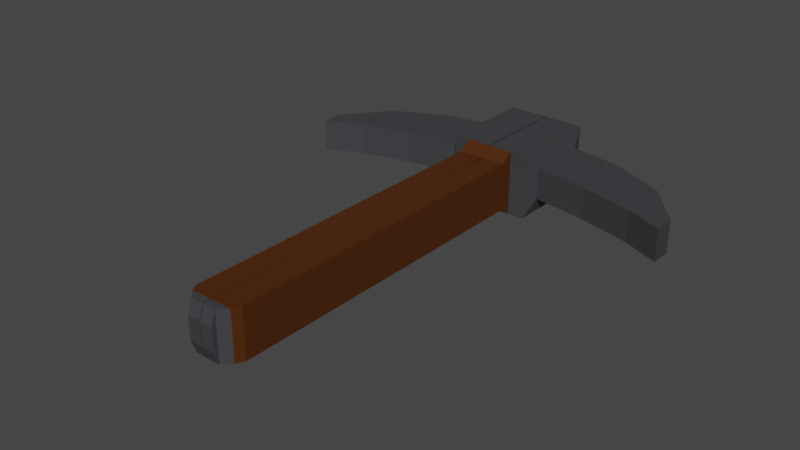 # Source: pickaxe.blend  (saved by Blender 3.5.10; exported with 4.5.12 LTS)
import bpy
from mathutils import Matrix  # noqa: F401  (used for matrix-valued properties, if any)

bpy.ops.wm.read_factory_settings(use_empty=True)
scene = bpy.context.scene
scene.name = 'Scene'

# ---- collections
col_collection = bpy.data.collections.new('Collection'); scene.collection.children.link(col_collection)

# ---- materials (node trees are filled in below, after node groups)
mat_handle = bpy.data.materials.new('Handle')
mat_handle.use_transparent_shadow = False
mat_pick = bpy.data.materials.new('Pick')
mat_pick.use_transparent_shadow = False

# ---- material node trees
mat_handle.use_nodes = True; mat_handle.node_tree.nodes.clear()
_N = mat_handle.node_tree.nodes; _L = mat_handle.node_tree.links
n0 = _N.new('ShaderNodeBsdfPrincipled'); n0.name = 'Principled BSDF'; n0.location = (10, 300)
n0.distribution = 'GGX'
n0.subsurface_method = 'RANDOM_WALK_SKIN'
n0.inputs[0].default_value = (0.07658, 0.01902, 0.0, 1.0)
n0.inputs[3].default_value = 1.45
n0.inputs[27].default_value = (0.0, 0.0, 0.0, 1.0)
n0.inputs[28].default_value = 1.0
n1 = _N.new('ShaderNodeOutputMaterial'); n1.name = 'Material Output'; n1.location = (300, 300)
_L.new(n0.outputs[0], n1.inputs[0])
n1.is_active_output = True
mat_pick.use_nodes = True; mat_pick.node_tree.nodes.clear()
_N = mat_pick.node_tree.nodes; _L = mat_pick.node_tree.links
n0 = _N.new('ShaderNodeBsdfPrincipled'); n0.name = 'Principled BSDF'; n0.location = (10, 300)
n0.distribution = 'GGX'
n0.subsurface_method = 'RANDOM_WALK_SKIN'
n0.inputs[0].default_value = (0.04875, 0.049, 0.05496, 1.0)
n0.inputs[3].default_value = 1.45
n0.inputs[27].default_value = (0.0, 0.0, 0.0, 1.0)
n0.inputs[28].default_value = 1.0
n1 = _N.new('ShaderNodeOutputMaterial'); n1.name = 'Material Output'; n1.location = (300, 300)
_L.new(n0.outputs[0], n1.inputs[0])
n1.is_active_output = True

# ---- world
world_world = bpy.data.worlds.new('World'); scene.world = world_world
world_world.use_nodes = True; world_world.node_tree.nodes.clear()
_N = world_world.node_tree.nodes; _L = world_world.node_tree.links
n0 = _N.new('ShaderNodeOutputWorld'); n0.name = 'World Output'; n0.location = (300, 300)
n1 = _N.new('ShaderNodeBackground'); n1.name = 'Background'; n1.location = (10, 300)
n1.inputs[0].default_value = (0.05088, 0.05088, 0.05088, 1.0)
_L.new(n1.outputs[0], n0.inputs[0])
n0.is_active_output = True
world_world.color = (0.05088, 0.05088, 0.05088)
world_world.use_sun_shadow = False
world_world.sun_shadow_jitter_overblur = 0.0

# ---- meshes
me_cube_001 = bpy.data.meshes.new('Cube.001')
me_cube_001.from_pydata([(0.001899, -1.337, -0.1485), (0.001899, -1.337, 0.1485), (-0.001899, 0.7714, -0.2002), (-0.001899, 0.7714, 0.2002), (0.1523, -1.337, -0.1485), (0.1523, -1.337, 0.1485), (0.1485, 0.7714, -0.2002), (0.1485, 0.7714, 0.2002), (0.001899, -1.436, -0.1485), (0.001899, -1.436, 0.1485), (0.08014, -1.436, -0.1485), (0.08014, -1.436, 0.1485), (0.001899, -1.387, 0.1485), (0.1276, -1.387, 0.1485), (0.1276, -1.387, -0.1485), (0.001899, -1.387, -0.1485), (-0.001899, 1.364, -0.2002), (-0.001899, 1.364, 0.2002), (0.1485, 1.364, -0.2002), (0.1485, 1.364, 0.2002), (0.2472, 0.7714, -0.2002), (0.2472, 0.7714, 0.2002), (0.2472, 1.364, -0.2002), (0.2472, 1.364, 0.2002), (0.2776, 0.8722, -0.09794), (0.2776, 0.8722, 0.09794), (0.2776, 1.263, -0.09794), (0.2776, 1.263, 0.09794), (0.6195, 0.8115, -0.09794), (0.6195, 0.8115, 0.09794), (0.6195, 1.202, -0.09794), (0.6195, 1.202, 0.09794), (0.9537, 0.7241, -0.09794), (0.9537, 0.7241, 0.09794), (0.9537, 1.039, -0.09794), (0.9537, 1.039, 0.09794), (1.182, 0.6254, -0.09794), (1.182, 0.6254, 0.09794), (1.182, 0.7579, -0.09794), (1.182, 0.7579, 0.09794), (-0.001761, 0.6947, -0.1485), (-0.001761, 0.6947, 0.1485), (0.1486, 0.6947, -0.1485), (0.1486, 0.6947, 0.1485), (0.001899, -1.463, -0.06923), (0.001899, -1.463, 0.06923), (0.08014, -1.463, 0.06923), (0.08014, -1.463, -0.06923)], [], [(40, 41, 3, 2), (3, 7, 19, 17), (42, 43, 5, 4), (13, 12, 9, 11), (40, 42, 4, 0), (43, 41, 1, 5), (11, 9, 45, 46), (14, 13, 11, 10), (12, 15, 8, 9), (15, 14, 10, 8), (0, 4, 14, 15), (1, 0, 15, 12), (4, 5, 13, 14), (5, 1, 12, 13), (16, 17, 19, 18), (2, 3, 17, 16), (18, 19, 23, 22), (6, 2, 16, 18), (23, 21, 25, 27), (19, 7, 21, 23), (7, 6, 20, 21), (6, 18, 22, 20), (25, 24, 28, 29), (21, 20, 24, 25), (20, 22, 26, 24), (22, 23, 27, 26), (28, 30, 34, 32), (24, 26, 30, 28), (26, 27, 31, 30), (27, 25, 29, 31), (35, 33, 37, 39), (30, 31, 35, 34), (31, 29, 33, 35), (29, 28, 32, 33), (37, 36, 38, 39), (33, 32, 36, 37), (32, 34, 38, 36), (34, 35, 39, 38), (7, 3, 41, 43), (2, 6, 42, 40), (6, 7, 43, 42), (0, 1, 41, 40), (47, 46, 45, 44), (10, 11, 46, 47), (8, 10, 47, 44), (9, 8, 44, 45)])
me_cube_001.polygons.foreach_set('material_index', [0, 1, 0, 1, 0, 0, 1, 1, 0, 1, 0, 0, 0, 0, 1, 1, 1, 1, 1, 1, 1, 1, 1, 1, 1, 1, 1, 1, 1, 1, 1, 1, 1, 1, 1, 1, 1, 1, 0, 0, 0, 0, 1, 1, 1, 0])
_uv = me_cube_001.uv_layers.new(name='UVMap')
_uv.uv.foreach_set('vector', [0.375, 0.2409, 0.625, 0.2409, 0.625, 0.25, 0.375, 0.25, 0.875, 0.5, 0.625, 0.5, 0.625, 0.5, 0.875, 0.5, 0.375, 0.5091, 0.625, 0.5091, 0.625, 0.75, 0.375, 0.75, 0.625, 0.75, 0.875, 0.75, 0.875, 0.75, 0.625, 0.75, 0.125, 0.5091, 0.375, 0.5091, 0.375, 0.75, 0.125, 0.75, 0.625, 0.5091, 0.875, 0.5091, 0.875, 0.75, 0.625, 0.75, 0.625, 0.75, 0.875, 0.75, 0.875, 0.75, 0.625, 0.75, 0.375, 0.75, 0.625, 0.75, 0.625, 0.75, 0.375, 0.75, 0.625, 0.0, 0.375, 0.0, 0.375, 0.0, 0.625, 0.0, 0.125, 0.75, 0.375, 0.75, 0.375, 0.75, 0.125, 0.75, 0.125, 0.75, 0.375, 0.75, 0.375, 0.75, 0.125, 0.75, 0.625, 0.0, 0.375, 0.0, 0.375, 0.0, 0.625, 0.0, 0.375, 0.75, 0.625, 0.75, 0.625, 0.75, 0.375, 0.75, 0.625, 0.75, 0.875, 0.75, 0.875, 0.75, 0.625, 0.75, 0.375, 0.25, 0.625, 0.25, 0.625, 0.5, 0.375, 0.5, 0.375, 0.25, 0.625, 0.25, 0.625, 0.25, 0.375, 0.25, 0.375, 0.5, 0.625, 0.5, 0.625, 0.5, 0.375, 0.5, 0.375, 0.5, 0.125, 0.5, 0.125, 0.5, 0.375, 0.5, 0.625, 0.5, 0.625, 0.5, 0.625, 0.5, 0.625, 0.5, 0.625, 0.5, 0.625, 0.5, 0.625, 0.5, 0.625, 0.5, 0.625, 0.5, 0.375, 0.5, 0.375, 0.5, 0.625, 0.5, 0.375, 0.5, 0.375, 0.5, 0.375, 0.5, 0.375, 0.5, 0.625, 0.5, 0.375, 0.5, 0.375, 0.5, 0.625, 0.5, 0.625, 0.5, 0.375, 0.5, 0.375, 0.5, 0.625, 0.5, 0.375, 0.5, 0.375, 0.5, 0.375, 0.5, 0.375, 0.5, 0.375, 0.5, 0.625, 0.5, 0.625, 0.5, 0.375, 0.5, 0.375, 0.5, 0.375, 0.5, 0.375, 0.5, 0.375, 0.5, 0.375, 0.5, 0.375, 0.5, 0.375, 0.5, 0.375, 0.5, 0.375, 0.5, 0.625, 0.5, 0.625, 0.5, 0.375, 0.5, 0.625, 0.5, 0.625, 0.5, 0.625, 0.5, 0.625, 0.5, 0.625, 0.5, 0.625, 0.5, 0.625, 0.5, 0.625, 0.5, 0.375, 0.5, 0.625, 0.5, 0.625, 0.5, 0.375, 0.5, 0.625, 0.5, 0.625, 0.5, 0.625, 0.5, 0.625, 0.5, 0.625, 0.5, 0.375, 0.5, 0.375, 0.5, 0.625, 0.5, 0.625, 0.5, 0.375, 0.5, 0.375, 0.5, 0.625, 0.5, 0.625, 0.5, 0.375, 0.5, 0.375, 0.5, 0.625, 0.5, 0.375, 0.5, 0.375, 0.5, 0.375, 0.5, 0.375, 0.5, 0.375, 0.5, 0.625, 0.5, 0.625, 0.5, 0.375, 0.5, 0.625, 0.5, 0.875, 0.5, 0.875, 0.5091, 0.625, 0.5091, 0.125, 0.5, 0.375, 0.5, 0.375, 0.5091, 0.125, 0.5091, 0.375, 0.5, 0.625, 0.5, 0.625, 0.5091, 0.375, 0.5091, 0.375, 0.0, 0.625, 0.0, 0.625, 0.2409, 0.375, 0.2409, 0.375, 0.75, 0.625, 0.75, 0.625, 1.0, 0.375, 1.0, 0.375, 0.75, 0.625, 0.75, 0.625, 0.75, 0.375, 0.75, 0.125, 0.75, 0.375, 0.75, 0.375, 0.75, 0.125, 0.75, 0.625, 0.0, 0.375, 0.0, 0.375, 0.0, 0.625, 0.0])
me_cube_001.materials.append(mat_handle)
me_cube_001.materials.append(mat_pick)
me_cube_001.update()
arm_armature = bpy.data.armatures.new('Armature')  # bones are not reproduced

# ---- objects
ob_cube = bpy.data.objects.new('Cube', me_cube_001)
ob_armature = bpy.data.objects.new('Armature', arm_armature)

# ---- transforms, parenting, visibility, modifiers, constraints
ob_cube.location = (0.0, 0.0, 0.0)
_vg = ob_cube.vertex_groups.new(name='Bone')
_vg.add([0, 1, 2, 3, 4, 5, 6, 7, 8, 9, 10, 11, 12, 13, 14, 15, 16, 17, 18, 19, 20, 21, 22, 23, 24, 25, 26, 27, 28, 29, 30, 31, 32, 33, 34, 35, 36, 37, 38, 39, 40, 41, 42, 43, 44, 45, 46, 47], 1.0, 'REPLACE')
_m = ob_cube.modifiers.new('Mirror', 'MIRROR')
_m = ob_cube.modifiers.new('Armature', 'ARMATURE')
_m.object = ob_armature
ob_armature.location = (0.0, 0.0, 0.0)
ob_armature.show_in_front = True

# ---- collection membership
col_collection.objects.link(ob_cube)
col_collection.objects.link(ob_armature)

# ---- scene / render settings (as saved in the file)
scene.frame_start = 1; scene.frame_end = 48; scene.frame_set(44)
scene.render.engine = 'BLENDER_EEVEE_NEXT'
scene.render.fps = 60
scene.cycles.sampling_pattern = 'TABULATED_SOBOL'
scene.view_settings.view_transform = 'Filmic'
bpy.context.view_layer.update()

# ---- added for rendering (the .blend has no active camera and no usable light): camera, sun
cam_auto = bpy.data.cameras.new('AutoCamera')
cam_auto.lens = 50.0
cam_auto.sensor_width = 36.0
cam_auto.clip_end = 1000.0
ob_auto_camera = bpy.data.objects.new('AutoCamera', cam_auto)
scene.collection.objects.link(ob_auto_camera)
ob_auto_camera.location = (3.42895, -4.16424, 2.74316)
ob_auto_camera.rotation_euler = (1.09748, -7.21219e-08, 0.694738)
scene.camera = ob_auto_camera
light_auto_sun = bpy.data.lights.new('AutoSun', 'SUN')
light_auto_sun.energy = 3.0
light_auto_sun.angle = 0.0523599
ob_auto_sun = bpy.data.objects.new('AutoSun', light_auto_sun)
scene.collection.objects.link(ob_auto_sun)
ob_auto_sun.rotation_euler = (0.872665, 0.174533, 0.523599)
bpy.context.view_layer.update()
